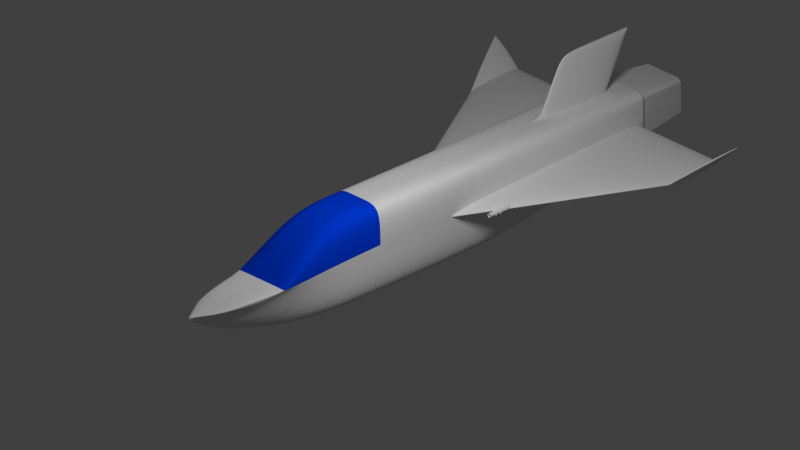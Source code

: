 # Source: alex3.blend  (saved by Blender 2.67.0; exported with 4.5.12 LTS)
import bpy
from mathutils import Matrix  # noqa: F401  (used for matrix-valued properties, if any)

bpy.ops.wm.read_factory_settings(use_empty=True)
scene = bpy.context.scene
scene.name = 'Scene'

# ---- collections
col_collection_1 = bpy.data.collections.new('Collection 1'); scene.collection.children.link(col_collection_1)
col_collection_2 = bpy.data.collections.new('Collection 2'); scene.collection.children.link(col_collection_2)

# ---- materials (node trees are filled in below, after node groups)
mat_material = bpy.data.materials.new('Material')
mat_material.alpha_threshold = 0.0
mat_material.roughness = 0.5
mat_material.line_color = (0.0, 0.0, 0.0, 1.0)
mat_window = bpy.data.materials.new('WINDOW')
mat_window.alpha_threshold = 0.0
mat_window.diffuse_color = (0.0, 0.05073, 0.8, 1.0)
mat_window.roughness = 0.5
mat_window.line_color = (0.0, 0.0, 0.0, 1.0)

# ---- material node trees

# ---- world
world_world = bpy.data.worlds.new('World'); scene.world = world_world
world_world.color = (0.05088, 0.05088, 0.05088)
world_world.use_sun_shadow = False
world_world.sun_shadow_jitter_overblur = 0.0
world_world.cycles.sampling_method = 'MANUAL'
world_world.cycles.sample_map_resolution = 256

# ---- cameras
cam_camera = bpy.data.cameras.new('Camera')
cam_camera.type = 'ORTHO'
cam_camera.clip_end = 100.0
cam_camera.lens = 35.0
cam_camera.sensor_width = 32.0
cam_camera.sensor_height = 18.0
cam_camera.ortho_scale = 14.41
cam_camera.dof.focus_distance = 0.0

# ---- lights
light_lamp = bpy.data.lights.new('Lamp', 'POINT')
light_lamp.transmission_factor = 0.0
light_lamp.cutoff_distance = 30.0
light_lamp.energy = 1000.0
light_lamp.shadow_buffer_clip_start = 1.001
light_lamp.shadow_soft_size = 1.0
light_lamp.shadow_maximum_resolution = 0.006
light_lamp.use_absolute_resolution = True
light_lamp.cycles.use_multiple_importance_sampling = False

# ---- meshes
me_cube = bpy.data.meshes.new('Cube')
me_cube.from_pydata([(0.5938, 5.579, -0.0555), (0.1546, -4.665, -0.205), (0.0, -5.163, -0.1421), (0.0, 5.579, -0.0555), (0.5938, 5.579, 0.9077), (0.3567, -4.665, -0.05361), (0.0, -5.163, -0.05361), (0.0, 5.579, 0.9077), (0.296, -3.252, -0.8768), (0.0, -3.252, -0.8768), (0.5938, -3.327, 0.06879), (0.0, -3.327, 0.06879), (0.0, -0.9323, -0.9077), (0.0, -0.9323, 0.9077), (0.5938, -0.9323, -0.9077), (0.5938, -0.9323, 0.9077), (0.0, -2.131, -0.9077), (0.0, -2.131, 0.9545), (0.5938, -2.131, -0.9077), (0.5938, -2.131, 0.9545), (0.2295, -4.058, -0.4945), (0.5484, -4.102, 0.05358), (0.0, -4.215, -0.6659), (0.0, -4.259, 0.008012), (0.0, 3.273, -0.9077), (0.0, 3.591, 0.9077), (0.5938, 3.273, -0.9077), (0.5938, 2.866, 0.9077), (0.0, 4.204, -0.07786), (0.0, 5.187, 0.9077), (0.5938, 4.204, -0.07786), (0.5938, 3.896, 0.9077), (0.5938, 5.579, 0.7402), (0.1546, -4.665, -0.155), (0.0, -5.163, -0.09207), (0.0, 5.579, 0.7402), (0.5938, -3.314, 0.03042), (0.5938, -0.9323, 0.143), (0.5938, -2.131, 0.1069), (0.3042, -4.073, -0.3283), (0.5938, 3.769, 0.287), (0.5938, 4.58, 0.4629), (0.5055, -3.296, -0.2386), (0.5938, -0.9395, -0.06884), (0.5938, -2.131, -0.1939), (0.282, -4.068, -0.3775), (0.5938, 3.843, 0.08724), (0.5938, 4.656, 0.2215), (0.5938, 5.579, 0.5043), (0.1546, -4.665, -0.1698), (0.0, -5.163, -0.1069), (0.0, 5.579, 0.5043), (0.5938, 0.7016, 0.177), (0.5938, 3.735, 0.3007), (0.5938, 0.6959, -0.004054), (0.5938, 3.793, 0.1291), (2.609, 4.226, 0.2899), (2.609, 4.276, 0.1668), (0.5947, 5.565, 0.381), (0.5947, 5.574, 0.2), (3.273, 5.557, 0.9274), (3.273, 5.58, 0.7955), (2.619, 5.561, 0.3669), (2.619, 5.577, 0.2105), (0.0, -0.9323, 0.143), (0.1153, 5.579, -0.0555), (0.03001, -5.066, -0.1543), (0.1153, 5.579, 0.9077), (0.06924, -5.066, -0.05361), (0.05747, -3.252, -0.8768), (0.1153, -3.327, 0.06879), (0.1153, -0.9323, -0.9077), (0.1153, -0.9323, 0.9077), (0.1153, -2.131, -0.9077), (0.1153, -2.131, 0.9545), (0.04455, -4.184, -0.6326), (0.1065, -4.228, 0.01686), (0.1153, 3.273, -0.9077), (0.04636, 3.591, 0.9077), (0.1153, 4.204, -0.07786), (0.1153, 5.187, 0.9077), (0.03001, -5.066, -0.1043), (0.1153, 5.579, 0.7402), (0.1153, 5.579, 0.5043), (0.03001, -5.066, -0.1191), (0.0, 4.152, 1.978), (0.0, 5.748, 1.978), (0.04349, 4.152, 1.978), (0.1153, 5.748, 1.978)], [(37, 64)], [(75, 66, 2, 22), (76, 23, 6, 68), (39, 21, 5, 33), (81, 68, 6, 34), (79, 77, 24, 28), (83, 65, 3, 51), (73, 69, 9, 16), (74, 17, 11, 70), (38, 19, 10, 36), (36, 10, 21, 39), (70, 11, 23, 76), (77, 71, 12, 24), (78, 25, 13, 72), (40, 27, 15, 37), (71, 73, 16, 12), (72, 13, 17, 74), (37, 15, 19, 38), (69, 75, 22, 9), (78, 80, 88, 87), (41, 31, 27, 40), (65, 79, 28, 3), (67, 7, 29, 80), (32, 4, 31, 41), (45, 39, 33, 49), (84, 81, 34, 50), (67, 82, 35, 7), (44, 38, 36, 42), (42, 36, 39, 45), (40, 37, 52, 53), (43, 37, 38, 44), (47, 41, 40, 46), (48, 32, 41, 47), (82, 83, 51, 35), (20, 45, 49, 1), (66, 84, 50, 2), (18, 44, 42, 8), (8, 42, 45, 20), (26, 46, 43, 14), (14, 43, 44, 18), (30, 47, 46, 26), (0, 48, 47, 30), (43, 46, 55, 54), (46, 40, 53, 55), (37, 43, 54, 52), (54, 57, 56, 52), (55, 53, 58, 59), (55, 57, 54), (56, 53, 52), (58, 53, 56, 62), (56, 57, 61, 60), (57, 63, 61), (62, 56, 60), (63, 57, 55, 59), (63, 59, 58, 62), (61, 63, 62, 60), (20, 1, 66, 75), (21, 76, 68, 5), (33, 5, 68, 81), (30, 26, 77, 79), (48, 0, 65, 83), (18, 8, 69, 73), (19, 74, 70, 10), (10, 70, 76, 21), (26, 14, 71, 77), (27, 78, 72, 15), (14, 18, 73, 71), (15, 72, 74, 19), (8, 20, 75, 69), (31, 80, 78, 27), (0, 30, 79, 65), (4, 67, 80, 31), (49, 33, 81, 84), (4, 32, 82, 67), (32, 48, 83, 82), (1, 49, 84, 66), (88, 86, 85, 87), (80, 29, 86, 88), (25, 78, 87, 85)])
me_cube.polygons.foreach_set('use_smooth', [True] * 78)
me_cube.polygons.foreach_set('material_index', [0, 0, 0, 0, 0, 0, 0, 1, 1, 0, 0, 0, 0, 0, 0, 1, 1, 0, 0, 0, 0, 0, 0, 0, 0, 0, 0, 0, 0, 0, 0, 0, 0, 0, 0, 0, 0, 0, 0, 0, 0, 0, 0, 0, 0, 0, 0, 0, 0, 0, 0, 0, 0, 0, 0, 0, 0, 0, 0, 0, 0, 1, 0, 0, 0, 0, 1, 0, 0, 0, 0, 0, 0, 0, 0, 0, 0, 0])
_k = {(3, 65): 1.0, (4, 32): 1.0, (7, 35): 1.0, (5, 21): 0.23922, (7, 67): 1.0, (6, 68): 0.23922, (0, 30): 0.22745, (4, 31): 0.12549, (10, 70): 1.0, (10, 21): 0.23922, (15, 72): 1.0, (15, 27): 0.12549, (27, 31): 0.12549, (0, 48): 1.0, (3, 51): 1.0, (10, 36): 1.0, (15, 37): 1.0, (36, 38): 1.0, (37, 38): 1.0, (32, 48): 1.0, (35, 51): 1.0, (52, 53): 1.0, (52, 54): 1.0, (53, 55): 1.0, (54, 55): 1.0, (56, 57): 1.0, (58, 59): 1.0, (60, 61): 1.0, (53, 58): 1.0, (55, 59): 1.0, (56, 62): 1.0, (57, 63): 1.0, (62, 63): 1.0, (37, 64): 1.0, (0, 65): 1.0, (4, 67): 1.0, (5, 68): 0.23922, (11, 70): 1.0, (13, 72): 1.0, (25, 78): 0.73725, (29, 80): 1.0, (78, 80): 1.0, (85, 87): 0.41569, (86, 88): 1.0}
me_cube.attributes.new('crease_edge', 'FLOAT', 'EDGE').data.foreach_set('value', [_k.get((min(e.vertices), max(e.vertices)), 0.0) for e in me_cube.edges])
me_cube.materials.append(mat_material)
me_cube.materials.append(mat_window)
me_cube.use_remesh_preserve_volume = False
me_cube.use_remesh_preserve_attributes = False
me_cube.use_mirror_vertex_groups = False
me_cube.update()
me_cylinder = bpy.data.meshes.new('Cylinder')
me_cylinder.from_pydata([(3.763e-08, -2.83, 0.5345), (0.1043, -2.83, 0.5242), (0.2045, -2.83, 0.4938), (0.2969, -2.83, 0.4444), (0.3779, -2.83, 0.3779), (0.4444, -2.83, 0.2969), (0.4938, -2.83, 0.2045), (0.5242, -2.83, 0.1043), (0.5345, -2.83, -8.391e-09), (0.5242, -2.83, -0.1043), (0.4938, -2.83, -0.2045), (0.4444, -2.83, -0.2969), (0.3779, -2.83, -0.3779), (0.2969, -2.83, -0.4444), (0.2045, -2.83, -0.4938), (0.1043, -2.83, -0.5242), (-1.365e-07, -2.83, -0.5345), (-0.1043, -2.83, -0.5242), (-0.2045, -2.83, -0.4938), (-0.2969, -2.83, -0.4444), (-0.3779, -2.83, -0.3779), (-0.4444, -2.83, -0.2969), (-0.4938, -2.83, -0.2045), (-0.5242, -2.83, -0.1043), (-0.5345, -2.83, 4.376e-07), (-0.5242, -2.83, 0.1043), (-0.4938, -2.83, 0.2045), (-0.4444, -2.83, 0.2969), (-0.3779, -2.83, 0.3779), (-0.2969, -2.83, 0.4444), (-0.2045, -2.83, 0.4938), (-0.1043, -2.83, 0.5242), (1.719e-08, -2.884, 0.7066), (0.1379, -2.884, 0.693), (0.2704, -2.884, 0.6528), (0.3926, -2.884, 0.5875), (0.4997, -2.884, 0.4997), (0.5875, -2.884, 0.3926), (0.6528, -2.884, 0.2704), (0.693, -2.884, 0.1379), (0.7066, -2.884, -1.277e-08), (0.693, -2.884, -0.1379), (0.6528, -2.884, -0.2704), (0.5875, -2.884, -0.3926), (0.4997, -2.884, -0.4997), (0.3926, -2.884, -0.5875), (0.2704, -2.884, -0.6528), (0.1379, -2.884, -0.693), (-2.131e-07, -2.884, -0.7066), (-0.1379, -2.884, -0.693), (-0.2704, -2.884, -0.6528), (-0.3926, -2.884, -0.5875), (-0.4997, -2.884, -0.4997), (-0.5875, -2.884, -0.3926), (-0.6528, -2.884, -0.2704), (-0.693, -2.884, -0.1379), (-0.7066, -2.884, 5.769e-07), (-0.693, -2.884, 0.1379), (-0.6528, -2.884, 0.2704), (-0.5875, -2.884, 0.3926), (-0.4997, -2.884, 0.4997), (-0.3926, -2.884, 0.5875), (-0.2704, -2.884, 0.6528), (-0.1379, -2.884, 0.693), (7.764e-09, -2.991, 0.7778), (0.1517, -2.991, 0.7628), (0.2976, -2.991, 0.7186), (0.4321, -2.991, 0.6467), (0.55, -2.991, 0.55), (0.6467, -2.991, 0.4321), (0.7186, -2.991, 0.2976), (0.7628, -2.991, 0.1517), (0.7778, -2.991, -4.317e-08), (0.7628, -2.991, -0.1517), (0.7186, -2.991, -0.2976), (0.6467, -2.991, -0.4321), (0.55, -2.991, -0.55), (0.4321, -2.991, -0.6467), (0.2976, -2.991, -0.7186), (0.1517, -2.991, -0.7628), (-2.457e-07, -2.991, -0.7778), (-0.1517, -2.991, -0.7628), (-0.2976, -2.991, -0.7186), (-0.4321, -2.991, -0.6467), (-0.55, -2.991, -0.55), (-0.6467, -2.991, -0.4321), (-0.7186, -2.991, -0.2976), (-0.7628, -2.991, -0.1517), (-0.7778, -2.991, 6.059e-07), (-0.7628, -2.991, 0.1517), (-0.7186, -2.991, 0.2976), (-0.6467, -2.991, 0.4321), (-0.55, -2.991, 0.55), (-0.4321, -2.991, 0.6467), (-0.2976, -2.991, 0.7186), (-0.1517, -2.991, 0.7628), (7.764e-09, -3.115, 0.7778), (0.1517, -3.115, 0.7628), (0.2976, -3.115, 0.7186), (0.4321, -3.115, 0.6467), (0.55, -3.115, 0.55), (0.6467, -3.115, 0.4321), (0.7186, -3.115, 0.2976), (0.7628, -3.115, 0.1517), (0.7778, -3.115, -2.724e-08), (0.7628, -3.115, -0.1517), (0.7186, -3.115, -0.2976), (0.6467, -3.115, -0.4321), (0.55, -3.115, -0.55), (0.4321, -3.115, -0.6467), (0.2976, -3.115, -0.7186), (0.1517, -3.115, -0.7628), (-2.457e-07, -3.115, -0.7778), (-0.1517, -3.115, -0.7628), (-0.2976, -3.115, -0.7186), (-0.4321, -3.115, -0.6467), (-0.55, -3.115, -0.55), (-0.6467, -3.115, -0.4321), (-0.7186, -3.115, -0.2976), (-0.7628, -3.115, -0.1517), (-0.7778, -3.115, 6.218e-07), (-0.7628, -3.115, 0.1517), (-0.7186, -3.115, 0.2976), (-0.6467, -3.115, 0.4321), (-0.55, -3.115, 0.55), (-0.4321, -3.115, 0.6467), (-0.2976, -3.115, 0.7186), (-0.1517, -3.115, 0.7628), (1.529e-08, -3.238, 0.7074), (0.138, -3.238, 0.6938), (0.2707, -3.238, 0.6535), (0.393, -3.238, 0.5882), (0.5002, -3.238, 0.5002), (0.5882, -3.238, 0.393), (0.6535, -3.238, 0.2707), (0.6938, -3.238, 0.138), (0.7074, -3.238, -3.706e-10), (0.6938, -3.238, -0.138), (0.6535, -3.238, -0.2707), (0.5882, -3.238, -0.393), (0.5002, -3.238, -0.5002), (0.393, -3.238, -0.5882), (0.2707, -3.238, -0.6535), (0.138, -3.238, -0.6938), (-2.152e-07, -3.238, -0.7074), (-0.138, -3.238, -0.6938), (-0.2707, -3.238, -0.6535), (-0.393, -3.238, -0.5882), (-0.5002, -3.238, -0.5002), (-0.5882, -3.238, -0.393), (-0.6535, -3.238, -0.2707), (-0.6938, -3.238, -0.138), (-0.7074, -3.238, 5.899e-07), (-0.6938, -3.238, 0.138), (-0.6535, -3.238, 0.2707), (-0.5882, -3.238, 0.393), (-0.5002, -3.238, 0.5002), (-0.393, -3.238, 0.5882), (-0.2707, -3.238, 0.6535), (-0.138, -3.238, 0.6938), (3.157e-08, -3.309, 0.5346), (0.1043, -3.309, 0.5244), (0.2046, -3.309, 0.4939), (0.297, -3.309, 0.4445), (0.378, -3.309, 0.378), (0.4445, -3.309, 0.297), (0.4939, -3.309, 0.2046), (0.5244, -3.309, 0.1043), (0.5346, -3.309, 3.732e-08), (0.5244, -3.309, -0.1043), (0.4939, -3.309, -0.2046), (0.4445, -3.309, -0.297), (0.378, -3.309, -0.378), (0.297, -3.309, -0.4445), (0.2046, -3.309, -0.4939), (0.1043, -3.309, -0.5244), (-1.426e-07, -3.309, -0.5346), (-0.1043, -3.309, -0.5244), (-0.2046, -3.309, -0.4939), (-0.297, -3.309, -0.4445), (-0.3781, -3.309, -0.378), (-0.4445, -3.309, -0.297), (-0.4939, -3.309, -0.2046), (-0.5244, -3.309, -0.1043), (-0.5346, -3.309, 4.835e-07), (-0.5244, -3.309, 0.1043), (-0.4939, -3.309, 0.2046), (-0.4445, -3.309, 0.297), (-0.378, -3.309, 0.3781), (-0.297, -3.309, 0.4445), (-0.2046, -3.309, 0.4939), (-0.1043, -3.309, 0.5244), (3.157e-08, -4.817, 0.5346), (0.1043, -4.817, 0.5244), (0.2046, -4.817, 0.4939), (0.297, -4.817, 0.4445), (0.378, -4.817, 0.378), (0.4445, -4.817, 0.297), (0.4939, -4.817, 0.2046), (0.5244, -4.817, 0.1043), (0.5346, -4.817, 1.329e-07), (0.5244, -4.817, -0.1043), (0.4939, -4.817, -0.2046), (0.4445, -4.817, -0.297), (0.378, -4.817, -0.378), (0.297, -4.817, -0.4445), (0.2046, -4.817, -0.4939), (0.1043, -4.817, -0.5244), (-1.426e-07, -4.817, -0.5346), (-0.1043, -4.817, -0.5244), (-0.2046, -4.817, -0.4939), (-0.297, -4.817, -0.4445), (-0.3781, -4.817, -0.378), (-0.4445, -4.817, -0.297), (-0.4939, -4.817, -0.2046), (-0.5244, -4.817, -0.1043), (-0.5346, -4.817, 5.79e-07), (-0.5244, -4.817, 0.1043), (-0.4939, -4.817, 0.2046), (-0.4445, -4.817, 0.297), (-0.378, -4.817, 0.3781), (-0.297, -4.817, 0.4445), (-0.2046, -4.817, 0.4939), (-0.1043, -4.817, 0.5244), (3.763e-08, -2.29, 0.5345), (3.763e-08, -1.839, 0.5345), (0.1043, -2.29, 0.5242), (0.1043, -1.839, 0.5242), (0.2045, -2.29, 0.4938), (0.2045, -1.839, 0.4938), (0.2969, -2.29, 0.4444), (0.2969, -1.839, 0.4444), (0.3779, -2.29, 0.3779), (0.3779, -1.839, 0.3779), (0.4444, -2.29, 0.2969), (0.4444, -1.839, 0.2969), (0.4938, -2.29, 0.2045), (0.4938, -1.839, 0.2045), (0.5242, -2.29, 0.1043), (0.5242, -1.839, 0.1043), (0.5345, -2.29, -1.04e-07), (0.5345, -1.839, -8.391e-09), (0.5242, -2.29, -0.1043), (0.5242, -1.839, -0.1043), (0.4938, -2.29, -0.2045), (0.4938, -1.839, -0.2045), (0.4444, -2.29, -0.2969), (0.4444, -1.839, -0.2969), (0.3779, -2.29, -0.3779), (0.3779, -1.839, -0.3779), (0.2969, -2.29, -0.4444), (0.2969, -1.839, -0.4444), (0.2045, -2.29, -0.4938), (0.2045, -1.839, -0.4938), (0.1043, -2.29, -0.5242), (0.1043, -1.839, -0.5242), (-1.365e-07, -2.29, -0.5345), (-1.365e-07, -1.839, -0.5345), (-0.1043, -2.29, -0.5242), (-0.1043, -1.839, -0.5242), (-0.2045, -2.29, -0.4938), (-0.2045, -1.839, -0.4938), (-0.2969, -2.29, -0.4444), (-0.2969, -1.839, -0.4444), (-0.3779, -2.29, -0.3779), (-0.3779, -1.839, -0.3779), (-0.4444, -2.29, -0.2969), (-0.4444, -1.839, -0.2969), (-0.4938, -2.29, -0.2045), (-0.4938, -1.839, -0.2045), (-0.5242, -2.29, -0.1043), (-0.5242, -1.839, -0.1043), (-0.5345, -2.29, 3.739e-07), (-0.5345, -1.839, 4.376e-07), (-0.5242, -2.29, 0.1043), (-0.5242, -1.839, 0.1043), (-0.4938, -2.29, 0.2045), (-0.4938, -1.839, 0.2045), (-0.4444, -2.29, 0.2969), (-0.4444, -1.839, 0.2969), (-0.3779, -2.29, 0.3779), (-0.3779, -1.839, 0.3779), (-0.2969, -2.29, 0.4444), (-0.2969, -1.839, 0.4444), (-0.2045, -2.29, 0.4938), (-0.2045, -1.839, 0.4938), (-0.1043, -2.29, 0.5242), (-0.1043, -1.839, 0.5242), (1.719e-08, -1.785, 0.7066), (0.1379, -1.785, 0.693), (0.2704, -1.785, 0.6528), (0.3926, -1.785, 0.5875), (0.4997, -1.785, 0.4997), (0.5875, -1.785, 0.3926), (0.6528, -1.785, 0.2704), (0.693, -1.785, 0.1379), (0.7066, -1.785, -1.277e-08), (0.693, -1.785, -0.1379), (0.6528, -1.785, -0.2704), (0.5875, -1.785, -0.3926), (0.4997, -1.785, -0.4997), (0.3926, -1.785, -0.5875), (0.2704, -1.785, -0.6528), (0.1379, -1.785, -0.693), (-2.131e-07, -1.785, -0.7066), (-0.1379, -1.785, -0.693), (-0.2704, -1.785, -0.6528), (-0.3926, -1.785, -0.5875), (-0.4997, -1.785, -0.4997), (-0.5875, -1.785, -0.3926), (-0.6528, -1.785, -0.2704), (-0.693, -1.785, -0.1379), (-0.7066, -1.785, 5.769e-07), (-0.693, -1.785, 0.1379), (-0.6528, -1.785, 0.2704), (-0.5875, -1.785, 0.3926), (-0.4997, -1.785, 0.4997), (-0.3926, -1.785, 0.5875), (-0.2704, -1.785, 0.6528), (-0.1379, -1.785, 0.693), (7.764e-09, -1.677, 0.7778), (0.1517, -1.677, 0.7628), (0.2976, -1.677, 0.7186), (0.4321, -1.677, 0.6467), (0.55, -1.677, 0.55), (0.6467, -1.677, 0.4321), (0.7186, -1.677, 0.2976), (0.7628, -1.677, 0.1517), (0.7778, -1.677, -4.317e-08), (0.7628, -1.677, -0.1517), (0.7186, -1.677, -0.2976), (0.6467, -1.677, -0.4321), (0.55, -1.677, -0.55), (0.4321, -1.677, -0.6467), (0.2976, -1.677, -0.7186), (0.1517, -1.677, -0.7628), (-2.457e-07, -1.677, -0.7778), (-0.1517, -1.677, -0.7628), (-0.2976, -1.677, -0.7186), (-0.4321, -1.677, -0.6467), (-0.55, -1.677, -0.55), (-0.6467, -1.677, -0.4321), (-0.7186, -1.677, -0.2976), (-0.7628, -1.677, -0.1517), (-0.7778, -1.677, 6.059e-07), (-0.7628, -1.677, 0.1517), (-0.7186, -1.677, 0.2976), (-0.6467, -1.677, 0.4321), (-0.55, -1.677, 0.55), (-0.4321, -1.677, 0.6467), (-0.2976, -1.677, 0.7186), (-0.1517, -1.677, 0.7628), (7.764e-09, -1.553, 0.7778), (0.1517, -1.553, 0.7628), (0.2976, -1.553, 0.7186), (0.4321, -1.553, 0.6467), (0.55, -1.553, 0.55), (0.6467, -1.553, 0.4321), (0.7186, -1.553, 0.2976), (0.7628, -1.553, 0.1517), (0.7778, -1.553, -2.724e-08), (0.7628, -1.553, -0.1517), (0.7186, -1.553, -0.2976), (0.6467, -1.553, -0.4321), (0.55, -1.553, -0.55), (0.4321, -1.553, -0.6467), (0.2976, -1.553, -0.7186), (0.1517, -1.553, -0.7628), (-2.457e-07, -1.553, -0.7778), (-0.1517, -1.553, -0.7628), (-0.2976, -1.553, -0.7186), (-0.4321, -1.553, -0.6467), (-0.55, -1.553, -0.55), (-0.6467, -1.553, -0.4321), (-0.7186, -1.553, -0.2976), (-0.7628, -1.553, -0.1517), (-0.7778, -1.553, 6.218e-07), (-0.7628, -1.553, 0.1517), (-0.7186, -1.553, 0.2976), (-0.6467, -1.553, 0.4321), (-0.55, -1.553, 0.55), (-0.4321, -1.553, 0.6467), (-0.2976, -1.553, 0.7186), (-0.1517, -1.553, 0.7628), (1.529e-08, -1.431, 0.7074), (0.138, -1.431, 0.6938), (0.2707, -1.431, 0.6535), (0.393, -1.431, 0.5882), (0.5002, -1.431, 0.5002), (0.5882, -1.431, 0.393), (0.6535, -1.431, 0.2707), (0.6938, -1.431, 0.138), (0.7074, -1.431, -3.706e-10), (0.6938, -1.431, -0.138), (0.6535, -1.431, -0.2707), (0.5882, -1.431, -0.393), (0.5002, -1.431, -0.5002), (0.393, -1.431, -0.5882), (0.2707, -1.431, -0.6535), (0.138, -1.431, -0.6938), (-2.152e-07, -1.431, -0.7074), (-0.138, -1.431, -0.6938), (-0.2707, -1.431, -0.6535), (-0.393, -1.431, -0.5882), (-0.5002, -1.431, -0.5002), (-0.5882, -1.431, -0.393), (-0.6535, -1.431, -0.2707), (-0.6938, -1.431, -0.138), (-0.7074, -1.431, 5.899e-07), (-0.6938, -1.431, 0.138), (-0.6535, -1.431, 0.2707), (-0.5882, -1.431, 0.393), (-0.5002, -1.431, 0.5002), (-0.393, -1.431, 0.5882), (-0.2707, -1.431, 0.6535), (-0.138, -1.431, 0.6938), (3.157e-08, -1.36, 0.5346), (0.1043, -1.36, 0.5244), (0.2046, -1.36, 0.4939), (0.297, -1.36, 0.4445), (0.378, -1.36, 0.378), (0.4445, -1.36, 0.297), (0.4939, -1.36, 0.2046), (0.5244, -1.36, 0.1043), (0.5346, -1.36, 3.732e-08), (0.5244, -1.36, -0.1043), (0.4939, -1.36, -0.2046), (0.4445, -1.36, -0.297), (0.378, -1.36, -0.378), (0.297, -1.36, -0.4445), (0.2046, -1.36, -0.4939), (0.1043, -1.36, -0.5244), (-1.426e-07, -1.36, -0.5346), (-0.1043, -1.36, -0.5244), (-0.2046, -1.36, -0.4939), (-0.297, -1.36, -0.4445), (-0.3781, -1.36, -0.378), (-0.4445, -1.36, -0.297), (-0.4939, -1.36, -0.2046), (-0.5244, -1.36, -0.1043), (-0.5346, -1.36, 4.835e-07), (-0.5244, -1.36, 0.1043), (-0.4939, -1.36, 0.2046), (-0.4445, -1.36, 0.297), (-0.378, -1.36, 0.3781), (-0.297, -1.36, 0.4445), (-0.2046, -1.36, 0.4939), (-0.1043, -1.36, 0.5244), (3.157e-08, 7.104, 0.5346), (0.1043, 7.104, 0.5244), (0.2046, 7.104, 0.4939), (0.297, 7.104, 0.4445), (0.378, 7.104, 0.378), (0.4445, 7.104, 0.297), (0.4939, 7.104, 0.2046), (0.5244, 7.104, 0.1043), (0.5346, 7.104, 1.329e-07), (0.5244, 7.104, -0.1043), (0.4939, 7.104, -0.2046), (0.4445, 7.104, -0.297), (0.378, 7.104, -0.378), (0.297, 7.104, -0.4445), (0.2046, 7.104, -0.4939), (0.1043, 7.104, -0.5244), (-1.426e-07, 7.104, -0.5346), (-0.1043, 7.104, -0.5244), (-0.2046, 7.104, -0.4939), (-0.297, 7.104, -0.4445), (-0.3781, 7.104, -0.378), (-0.4445, 7.104, -0.297), (-0.4939, 7.104, -0.2046), (-0.5244, 7.104, -0.1043), (-0.5346, 7.104, 5.79e-07), (-0.5244, 7.104, 0.1043), (-0.4939, 7.104, 0.2046), (-0.4445, 7.104, 0.297), (-0.378, 7.104, 0.3781), (-0.297, 7.104, 0.4445), (-0.2046, 7.104, 0.4939), (-0.1043, 7.104, 0.5244), (3.953e-08, -4.817, 0.4345), (0.08477, -4.817, 0.4262), (0.1663, -4.817, 0.4015), (0.2414, -4.817, 0.3613), (0.3073, -4.817, 0.3073), (0.3613, -4.817, 0.2414), (0.4015, -4.817, 0.1663), (0.4262, -4.817, 0.08477), (0.4345, -4.817, 1.478e-07), (0.4262, -4.817, -0.08477), (0.4015, -4.817, -0.1663), (0.3613, -4.817, -0.2414), (0.3073, -4.817, -0.3073), (0.2414, -4.817, -0.3613), (0.1663, -4.817, -0.4015), (0.08477, -4.817, -0.4262), (-1.021e-07, -4.817, -0.4345), (-0.08477, -4.817, -0.4262), (-0.1663, -4.817, -0.4015), (-0.2414, -4.817, -0.3613), (-0.3073, -4.817, -0.3073), (-0.3613, -4.817, -0.2414), (-0.4015, -4.817, -0.1663), (-0.4262, -4.817, -0.08477), (-0.4345, -4.817, 5.104e-07), (-0.4262, -4.817, 0.08477), (-0.4015, -4.817, 0.1663), (-0.3613, -4.817, 0.2414), (-0.3073, -4.817, 0.3073), (-0.2414, -4.817, 0.3613), (-0.1663, -4.817, 0.4015), (-0.08477, -4.817, 0.4262), (3.953e-08, -4.229, 0.4345), (0.08477, -4.229, 0.4262), (0.1663, -4.229, 0.4015), (0.2414, -4.229, 0.3613), (0.3073, -4.229, 0.3073), (0.3613, -4.229, 0.2414), (0.4015, -4.229, 0.1663), (0.4262, -4.229, 0.08477), (0.4345, -4.229, 3.354e-07), (0.4262, -4.229, -0.08477), (0.4015, -4.229, -0.1663), (0.3613, -4.229, -0.2414), (0.3073, -4.229, -0.3073), (0.2414, -4.229, -0.3613), (0.1663, -4.229, -0.4015), (0.08477, -4.229, -0.4262), (-1.021e-07, -4.229, -0.4345), (-0.08477, -4.229, -0.4262), (-0.1663, -4.229, -0.4015), (-0.2414, -4.229, -0.3613), (-0.3073, -4.229, -0.3073), (-0.3613, -4.229, -0.2414), (-0.4015, -4.229, -0.1663), (-0.4262, -4.229, -0.08477), (-0.4345, -4.229, 6.98e-07), (-0.4262, -4.229, 0.08477), (-0.4015, -4.229, 0.1663), (-0.3613, -4.229, 0.2414), (-0.3073, -4.229, 0.3073), (-0.2414, -4.229, 0.3613), (-0.1663, -4.229, 0.4015), (-0.08477, -4.229, 0.4262)], [], [(224, 0, 1, 226), (226, 1, 2, 228), (228, 2, 3, 230), (230, 3, 4, 232), (232, 4, 5, 234), (234, 5, 6, 236), (236, 6, 7, 238), (238, 7, 8, 240), (240, 8, 9, 242), (242, 9, 10, 244), (244, 10, 11, 246), (246, 11, 12, 248), (248, 12, 13, 250), (250, 13, 14, 252), (252, 14, 15, 254), (254, 15, 16, 256), (256, 16, 17, 258), (258, 17, 18, 260), (260, 18, 19, 262), (262, 19, 20, 264), (264, 20, 21, 266), (266, 21, 22, 268), (268, 22, 23, 270), (270, 23, 24, 272), (272, 24, 25, 274), (274, 25, 26, 276), (276, 26, 27, 278), (278, 27, 28, 280), (280, 28, 29, 282), (282, 29, 30, 284), (14, 13, 45, 46), (286, 31, 0, 224), (284, 30, 31, 286), (45, 44, 76, 77), (13, 12, 44, 45), (12, 11, 43, 44), (11, 10, 42, 43), (10, 9, 41, 42), (9, 8, 40, 41), (8, 7, 39, 40), (7, 6, 38, 39), (6, 5, 37, 38), (5, 4, 36, 37), (4, 3, 35, 36), (3, 2, 34, 35), (2, 1, 33, 34), (0, 31, 63, 32), (31, 30, 62, 63), (30, 29, 61, 62), (29, 28, 60, 61), (28, 27, 59, 60), (27, 26, 58, 59), (26, 25, 57, 58), (25, 24, 56, 57), (24, 23, 55, 56), (23, 22, 54, 55), (1, 0, 32, 33), (22, 21, 53, 54), (21, 20, 52, 53), (20, 19, 51, 52), (19, 18, 50, 51), (18, 17, 49, 50), (17, 16, 48, 49), (16, 15, 47, 48), (15, 14, 46, 47), (80, 79, 111, 112), (42, 41, 73, 74), (39, 38, 70, 71), (36, 35, 67, 68), (33, 32, 64, 65), (62, 61, 93, 94), (59, 58, 90, 91), (56, 55, 87, 88), (53, 52, 84, 85), (50, 49, 81, 82), (47, 46, 78, 79), (44, 43, 75, 76), (41, 40, 72, 73), (38, 37, 69, 70), (35, 34, 66, 67), (32, 63, 95, 64), (61, 60, 92, 93), (58, 57, 89, 90), (55, 54, 86, 87), (52, 51, 83, 84), (49, 48, 80, 81), (46, 45, 77, 78), (43, 42, 74, 75), (40, 39, 71, 72), (37, 36, 68, 69), (34, 33, 65, 66), (63, 62, 94, 95), (60, 59, 91, 92), (57, 56, 88, 89), (54, 53, 85, 86), (51, 50, 82, 83), (48, 47, 79, 80), (115, 114, 146, 147), (77, 76, 108, 109), (74, 73, 105, 106), (71, 70, 102, 103), (68, 67, 99, 100), (65, 64, 96, 97), (94, 93, 125, 126), (91, 90, 122, 123), (88, 87, 119, 120), (85, 84, 116, 117), (82, 81, 113, 114), (79, 78, 110, 111), (76, 75, 107, 108), (73, 72, 104, 105), (70, 69, 101, 102), (67, 66, 98, 99), (64, 95, 127, 96), (93, 92, 124, 125), (90, 89, 121, 122), (87, 86, 118, 119), (84, 83, 115, 116), (81, 80, 112, 113), (78, 77, 109, 110), (75, 74, 106, 107), (72, 71, 103, 104), (69, 68, 100, 101), (66, 65, 97, 98), (95, 94, 126, 127), (92, 91, 123, 124), (89, 88, 120, 121), (86, 85, 117, 118), (83, 82, 114, 115), (150, 149, 181, 182), (112, 111, 143, 144), (109, 108, 140, 141), (106, 105, 137, 138), (103, 102, 134, 135), (100, 99, 131, 132), (97, 96, 128, 129), (126, 125, 157, 158), (123, 122, 154, 155), (120, 119, 151, 152), (117, 116, 148, 149), (114, 113, 145, 146), (111, 110, 142, 143), (108, 107, 139, 140), (105, 104, 136, 137), (102, 101, 133, 134), (99, 98, 130, 131), (96, 127, 159, 128), (125, 124, 156, 157), (122, 121, 153, 154), (119, 118, 150, 151), (116, 115, 147, 148), (113, 112, 144, 145), (110, 109, 141, 142), (107, 106, 138, 139), (104, 103, 135, 136), (101, 100, 132, 133), (98, 97, 129, 130), (127, 126, 158, 159), (124, 123, 155, 156), (121, 120, 152, 153), (118, 117, 149, 150), (185, 184, 216, 217), (147, 146, 178, 179), (144, 143, 175, 176), (141, 140, 172, 173), (138, 137, 169, 170), (135, 134, 166, 167), (132, 131, 163, 164), (129, 128, 160, 161), (158, 157, 189, 190), (155, 154, 186, 187), (152, 151, 183, 184), (149, 148, 180, 181), (146, 145, 177, 178), (143, 142, 174, 175), (140, 139, 171, 172), (137, 136, 168, 169), (134, 133, 165, 166), (131, 130, 162, 163), (128, 159, 191, 160), (157, 156, 188, 189), (154, 153, 185, 186), (151, 150, 182, 183), (148, 147, 179, 180), (145, 144, 176, 177), (142, 141, 173, 174), (139, 138, 170, 171), (136, 135, 167, 168), (133, 132, 164, 165), (130, 129, 161, 162), (159, 158, 190, 191), (156, 155, 187, 188), (153, 152, 184, 185), (220, 219, 507, 508), (182, 181, 213, 214), (179, 178, 210, 211), (176, 175, 207, 208), (173, 172, 204, 205), (170, 169, 201, 202), (167, 166, 198, 199), (164, 163, 195, 196), (161, 160, 192, 193), (190, 189, 221, 222), (187, 186, 218, 219), (184, 183, 215, 216), (181, 180, 212, 213), (178, 177, 209, 210), (175, 174, 206, 207), (172, 171, 203, 204), (169, 168, 200, 201), (166, 165, 197, 198), (163, 162, 194, 195), (160, 191, 223, 192), (189, 188, 220, 221), (186, 185, 217, 218), (183, 182, 214, 215), (180, 179, 211, 212), (177, 176, 208, 209), (174, 173, 205, 206), (171, 170, 202, 203), (168, 167, 199, 200), (165, 164, 196, 197), (162, 161, 193, 194), (191, 190, 222, 223), (188, 187, 219, 220), (224, 226, 227, 225), (226, 228, 229, 227), (228, 230, 231, 229), (230, 232, 233, 231), (232, 234, 235, 233), (234, 236, 237, 235), (236, 238, 239, 237), (238, 240, 241, 239), (240, 242, 243, 241), (242, 244, 245, 243), (244, 246, 247, 245), (246, 248, 249, 247), (248, 250, 251, 249), (250, 252, 253, 251), (252, 254, 255, 253), (254, 256, 257, 255), (256, 258, 259, 257), (258, 260, 261, 259), (260, 262, 263, 261), (262, 264, 265, 263), (264, 266, 267, 265), (266, 268, 269, 267), (268, 270, 271, 269), (270, 272, 273, 271), (272, 274, 275, 273), (274, 276, 277, 275), (276, 278, 279, 277), (278, 280, 281, 279), (280, 282, 283, 281), (282, 284, 285, 283), (253, 302, 301, 251), (286, 224, 225, 287), (284, 286, 287, 285), (224, 286, 284, 282, 280, 278, 276, 274, 272, 270, 268, 266, 264, 262, 260, 258, 256, 254, 252, 250, 248, 246, 244, 242, 240, 238, 236, 234, 232, 230, 228, 226), (301, 333, 332, 300), (251, 301, 300, 249), (249, 300, 299, 247), (247, 299, 298, 245), (245, 298, 297, 243), (243, 297, 296, 241), (241, 296, 295, 239), (239, 295, 294, 237), (237, 294, 293, 235), (235, 293, 292, 233), (233, 292, 291, 231), (231, 291, 290, 229), (229, 290, 289, 227), (225, 288, 319, 287), (287, 319, 318, 285), (285, 318, 317, 283), (283, 317, 316, 281), (281, 316, 315, 279), (279, 315, 314, 277), (277, 314, 313, 275), (275, 313, 312, 273), (273, 312, 311, 271), (271, 311, 310, 269), (227, 289, 288, 225), (269, 310, 309, 267), (267, 309, 308, 265), (265, 308, 307, 263), (263, 307, 306, 261), (261, 306, 305, 259), (259, 305, 304, 257), (257, 304, 303, 255), (255, 303, 302, 253), (336, 368, 367, 335), (298, 330, 329, 297), (295, 327, 326, 294), (292, 324, 323, 291), (289, 321, 320, 288), (318, 350, 349, 317), (315, 347, 346, 314), (312, 344, 343, 311), (309, 341, 340, 308), (306, 338, 337, 305), (303, 335, 334, 302), (300, 332, 331, 299), (297, 329, 328, 296), (294, 326, 325, 293), (291, 323, 322, 290), (288, 320, 351, 319), (317, 349, 348, 316), (314, 346, 345, 313), (311, 343, 342, 310), (308, 340, 339, 307), (305, 337, 336, 304), (302, 334, 333, 301), (299, 331, 330, 298), (296, 328, 327, 295), (293, 325, 324, 292), (290, 322, 321, 289), (319, 351, 350, 318), (316, 348, 347, 315), (313, 345, 344, 312), (310, 342, 341, 309), (307, 339, 338, 306), (304, 336, 335, 303), (371, 403, 402, 370), (333, 365, 364, 332), (330, 362, 361, 329), (327, 359, 358, 326), (324, 356, 355, 323), (321, 353, 352, 320), (350, 382, 381, 349), (347, 379, 378, 346), (344, 376, 375, 343), (341, 373, 372, 340), (338, 370, 369, 337), (335, 367, 366, 334), (332, 364, 363, 331), (329, 361, 360, 328), (326, 358, 357, 325), (323, 355, 354, 322), (320, 352, 383, 351), (349, 381, 380, 348), (346, 378, 377, 345), (343, 375, 374, 342), (340, 372, 371, 339), (337, 369, 368, 336), (334, 366, 365, 333), (331, 363, 362, 330), (328, 360, 359, 327), (325, 357, 356, 324), (322, 354, 353, 321), (351, 383, 382, 350), (348, 380, 379, 347), (345, 377, 376, 344), (342, 374, 373, 341), (339, 371, 370, 338), (406, 438, 437, 405), (368, 400, 399, 367), (365, 397, 396, 364), (362, 394, 393, 361), (359, 391, 390, 358), (356, 388, 387, 355), (353, 385, 384, 352), (382, 414, 413, 381), (379, 411, 410, 378), (376, 408, 407, 375), (373, 405, 404, 372), (370, 402, 401, 369), (367, 399, 398, 366), (364, 396, 395, 363), (361, 393, 392, 360), (358, 390, 389, 357), (355, 387, 386, 354), (352, 384, 415, 383), (381, 413, 412, 380), (378, 410, 409, 377), (375, 407, 406, 374), (372, 404, 403, 371), (369, 401, 400, 368), (366, 398, 397, 365), (363, 395, 394, 362), (360, 392, 391, 359), (357, 389, 388, 356), (354, 386, 385, 353), (383, 415, 414, 382), (380, 412, 411, 379), (377, 409, 408, 376), (374, 406, 405, 373), (441, 473, 472, 440), (403, 435, 434, 402), (400, 432, 431, 399), (397, 429, 428, 396), (394, 426, 425, 393), (391, 423, 422, 390), (388, 420, 419, 387), (385, 417, 416, 384), (414, 446, 445, 413), (411, 443, 442, 410), (408, 440, 439, 407), (405, 437, 436, 404), (402, 434, 433, 401), (399, 431, 430, 398), (396, 428, 427, 395), (393, 425, 424, 392), (390, 422, 421, 389), (387, 419, 418, 386), (384, 416, 447, 415), (413, 445, 444, 412), (410, 442, 441, 409), (407, 439, 438, 406), (404, 436, 435, 403), (401, 433, 432, 400), (398, 430, 429, 397), (395, 427, 426, 394), (392, 424, 423, 391), (389, 421, 420, 388), (386, 418, 417, 385), (415, 447, 446, 414), (412, 444, 443, 411), (409, 441, 440, 408), (449, 450, 451, 452, 453, 454, 455, 456, 457, 458, 459, 460, 461, 462, 463, 464, 465, 466, 467, 468, 469, 470, 471, 472, 473, 474, 475, 476, 477, 478, 479, 448), (438, 470, 469, 437), (435, 467, 466, 434), (432, 464, 463, 431), (429, 461, 460, 428), (426, 458, 457, 425), (423, 455, 454, 422), (420, 452, 451, 419), (417, 449, 448, 416), (446, 478, 477, 445), (443, 475, 474, 442), (440, 472, 471, 439), (437, 469, 468, 436), (434, 466, 465, 433), (431, 463, 462, 430), (428, 460, 459, 427), (425, 457, 456, 424), (422, 454, 453, 421), (419, 451, 450, 418), (416, 448, 479, 447), (445, 477, 476, 444), (442, 474, 473, 441), (439, 471, 470, 438), (436, 468, 467, 435), (433, 465, 464, 432), (430, 462, 461, 429), (427, 459, 458, 426), (424, 456, 455, 423), (421, 453, 452, 420), (418, 450, 449, 417), (447, 479, 478, 446), (444, 476, 475, 443), (500, 499, 531, 532), (217, 216, 504, 505), (214, 213, 501, 502), (211, 210, 498, 499), (208, 207, 495, 496), (205, 204, 492, 493), (202, 201, 489, 490), (199, 198, 486, 487), (196, 195, 483, 484), (193, 192, 480, 481), (222, 221, 509, 510), (219, 218, 506, 507), (216, 215, 503, 504), (213, 212, 500, 501), (210, 209, 497, 498), (207, 206, 494, 495), (204, 203, 491, 492), (201, 200, 488, 489), (198, 197, 485, 486), (195, 194, 482, 483), (192, 223, 511, 480), (221, 220, 508, 509), (218, 217, 505, 506), (215, 214, 502, 503), (212, 211, 499, 500), (209, 208, 496, 497), (206, 205, 493, 494), (203, 202, 490, 491), (200, 199, 487, 488), (197, 196, 484, 485), (194, 193, 481, 482), (223, 222, 510, 511), (513, 512, 543, 542, 541, 540, 539, 538, 537, 536, 535, 534, 533, 532, 531, 530, 529, 528, 527, 526, 525, 524, 523, 522, 521, 520, 519, 518, 517, 516, 515, 514), (497, 496, 528, 529), (494, 493, 525, 526), (491, 490, 522, 523), (488, 487, 519, 520), (485, 484, 516, 517), (482, 481, 513, 514), (511, 510, 542, 543), (508, 507, 539, 540), (505, 504, 536, 537), (502, 501, 533, 534), (499, 498, 530, 531), (496, 495, 527, 528), (493, 492, 524, 525), (490, 489, 521, 522), (487, 486, 518, 519), (484, 483, 515, 516), (481, 480, 512, 513), (510, 509, 541, 542), (507, 506, 538, 539), (504, 503, 535, 536), (501, 500, 532, 533), (498, 497, 529, 530), (495, 494, 526, 527), (492, 491, 523, 524), (489, 488, 520, 521), (486, 485, 517, 518), (483, 482, 514, 515), (480, 511, 543, 512), (509, 508, 540, 541), (506, 505, 537, 538), (503, 502, 534, 535)])
me_cylinder.polygons.foreach_set('use_smooth', [True] * 515)
me_cylinder.use_remesh_preserve_volume = False
me_cylinder.use_remesh_preserve_attributes = False
me_cylinder.use_mirror_vertex_groups = False
me_cylinder.update()
me_cube_003 = bpy.data.meshes.new('Cube.003')
me_cube_003.from_pydata([(-0.2655, 0.8059, -0.463), (0.008529, 0.8059, -0.463), (0.008529, -1.024, -0.463), (-0.2655, -1.024, -0.463), (-0.2655, 0.8059, -0.201), (0.008529, 0.8059, -0.201), (0.008529, -1.024, -0.201), (-0.2655, -1.024, -0.201), (-0.2317, 0.714, -0.463), (-0.02527, 0.714, -0.463), (-0.02527, -0.9324, -0.463), (-0.2317, -0.9324, -0.463), (-0.2317, 0.714, -0.2885), (-0.02527, 0.714, -0.2885), (-0.2317, 0.415, -0.5483), (-0.02527, 0.415, -0.5483), (-0.2317, 0.415, -0.5626), (-0.02527, 0.415, -0.5626)], [], [(4, 5, 1, 0), (5, 6, 2, 1), (6, 7, 3, 2), (7, 4, 0, 3), (3, 0, 8, 11), (7, 6, 5, 4), (2, 17, 1), (0, 1, 9, 8), (2, 3, 11, 10), (1, 2, 10, 9), (12, 13, 10, 11), (8, 9, 13, 12), (14, 0, 8), (9, 10, 13), (11, 8, 12), (15, 1, 9), (9, 8, 14, 15), (9, 15, 10), (17, 2, 10), (15, 14, 16, 17), (17, 10, 15), (11, 16, 14), (16, 3, 11), (3, 16, 0), (0, 16, 17, 1)])
me_cube_003.polygons.foreach_set('use_smooth', [True] * 25)
me_cube_003.use_remesh_preserve_volume = False
me_cube_003.use_remesh_preserve_attributes = False
me_cube_003.use_mirror_vertex_groups = False
me_cube_003.update()
me_cube_002 = bpy.data.meshes.new('Cube.002')
me_cube_002.from_pydata([(-1.0, -1.0, 0.8023), (-0.8664, -1.0, 1.0), (-0.7979, 0.9091, 0.6391), (-0.6913, 0.9048, 0.7968), (0.7979, 0.9091, 0.6391), (0.6913, 0.9048, 0.7968), (1.0, -1.0, 0.8023), (0.8664, -1.0, 1.0), (-1.0, -1.0, -0.8203), (-0.8203, -0.9967, -1.0), (-0.6545, 0.9064, -0.799), (-0.7979, 0.9091, -0.6556), (0.6545, 0.9064, -0.799), (0.7979, 0.9091, -0.6556), (0.8203, -0.9967, -1.0), (1.0, -1.0, -0.8203), (-0.6847, 0.9088, 0.5478), (-0.5933, 0.9052, 0.6831), (0.6847, 0.9088, 0.5478), (0.5933, 0.9052, 0.6831), (-0.5617, 0.9065, -0.6864), (-0.6847, 0.9088, -0.5633), (0.5617, 0.9065, -0.6864), (0.6847, 0.9088, -0.5633), (-0.6847, 0.3541, 0.5432), (-0.5933, 0.3504, 0.6786), (0.6847, 0.3541, 0.5432), (0.5933, 0.3504, 0.6786), (-0.5617, 0.3518, -0.6909), (-0.6847, 0.3541, -0.5678), (0.5617, 0.3518, -0.6909), (0.6847, 0.3541, -0.5678)], [], [(0, 2, 11, 8), (7, 5, 3, 1), (6, 0, 8, 15), (4, 6, 15, 13), (1, 3, 2, 0), (5, 4, 18, 19), (5, 7, 6, 4), (7, 1, 0, 6), (4, 13, 23, 18), (10, 9, 8, 11), (10, 11, 21, 20), (14, 12, 13, 15), (9, 14, 15, 8), (9, 10, 12, 14), (20, 21, 29, 28), (18, 23, 31, 26), (19, 18, 26, 27), (11, 2, 16, 21), (3, 5, 19, 17), (12, 10, 20, 22), (2, 3, 17, 16), (13, 12, 22, 23), (25, 27, 26, 24), (24, 26, 31, 29), (30, 28, 29, 31), (17, 19, 27, 25), (21, 16, 24, 29), (22, 20, 28, 30), (16, 17, 25, 24), (23, 22, 30, 31)])
me_cube_002.polygons.foreach_set('use_smooth', [True] * 30)
me_cube_002.use_remesh_preserve_volume = False
me_cube_002.use_remesh_preserve_attributes = False
me_cube_002.use_mirror_vertex_groups = False
me_cube_002.update()

# ---- objects
ob_cube = bpy.data.objects.new('Cube', me_cube)
ob_lamp = bpy.data.objects.new('Lamp', light_lamp)
ob_camera = bpy.data.objects.new('Camera', cam_camera)
ob_cylinder = bpy.data.objects.new('Cylinder', me_cylinder)
ob_cube_002 = bpy.data.objects.new('Cube.002', me_cube_003)
ob_cube_001 = bpy.data.objects.new('Cube.001', me_cube_002)

# ---- transforms, parenting, visibility, modifiers, constraints
ob_cube.location = (0.0, 0.0, 0.0)
ob_cube.lock_rotations_4d = False
ob_cube.empty_display_type = 'ARROWS'
ob_cube.lineart.crease_threshold = 0.0
_m = ob_cube.modifiers.new('Mirror', 'MIRROR')
_m.use_clip = True
_m.merge_threshold = 0.01
_m = ob_cube.modifiers.new('Subsurf', 'SUBSURF')
_m.uv_smooth = 'PRESERVE_CORNERS'
_m.levels = 3
_m.render_levels = 5
_m.show_only_control_edges = False
_m = ob_cube.modifiers.new('EdgeSplit', 'EDGE_SPLIT')
_m.split_angle = 0.5411
ob_lamp.location = (4.076, -1.337, 5.904)
ob_lamp.rotation_euler = (0.6503, 0.05522, 1.866)
ob_lamp.lock_rotations_4d = False
ob_lamp.empty_display_type = 'ARROWS'
ob_lamp.color = (0.0, 0.0, 0.0, 0.0)
ob_lamp.lineart.crease_threshold = 0.0
ob_camera.location = (9.435, -8.692, 6.391)
ob_camera.rotation_euler = (1.109, 0.01082, 0.8149)
ob_camera.lock_rotations_4d = False
ob_camera.empty_display_type = 'ARROWS'
ob_camera.color = (0.0, 0.0, 0.0, 0.0)
ob_camera.display_type = 'WIRE'
ob_camera.lineart.crease_threshold = 0.0
ob_cylinder.location = (1.089, 1.67, 0.1338)
ob_cylinder.scale = (0.07943, 0.07943, 0.07943)
ob_cylinder.lineart.crease_threshold = 0.0
_m = ob_cylinder.modifiers.new('EdgeSplit', 'EDGE_SPLIT')
_m.split_angle = 0.7679
ob_cube_002.location = (-1.57, 4.504, 0.4362)
ob_cube_002.lineart.crease_threshold = 0.0
_m = ob_cube_002.modifiers.new('EdgeSplit', 'EDGE_SPLIT')
_m.split_angle = 0.0
ob_cube_001.location = (-0.001809, 6.135, 0.4269)
ob_cube_001.scale = (0.5698, 0.5541, 0.4621)
ob_cube_001.lineart.crease_threshold = 0.0
_m = ob_cube_001.modifiers.new('EdgeSplit', 'EDGE_SPLIT')

# ---- collection membership
col_collection_1.objects.link(ob_cube)
col_collection_1.objects.link(ob_lamp)
col_collection_1.objects.link(ob_camera)
col_collection_2.objects.link(ob_cylinder)
col_collection_2.objects.link(ob_cube_002)
col_collection_2.objects.link(ob_cube_001)

# ---- scene / render settings (as saved in the file)
scene.camera = ob_camera
scene.frame_start = 1; scene.frame_end = 250; scene.frame_set(1)
scene.render.engine = 'CYCLES'
scene.render.image_settings.color_mode = 'RGB'
scene.render.image_settings.compression = 90
scene.render.resolution_percentage = 50
scene.render.dither_intensity = 0.0
scene.cycles.use_denoising = False
scene.cycles.samples = 10
scene.cycles.sampling_pattern = 'TABULATED_SOBOL'
scene.cycles.light_sampling_threshold = 0.0
scene.cycles.use_adaptive_sampling = False
scene.cycles.use_light_tree = False
scene.cycles.caustics_reflective = False
scene.cycles.caustics_refractive = False
scene.cycles.blur_glossy = 0.0
scene.cycles.volume_bounces = 1
scene.cycles.pixel_filter_type = 'GAUSSIAN'
scene.cycles.sample_clamp_indirect = 0.0
scene.view_settings.view_transform = 'Standard'
bpy.context.view_layer.update()
